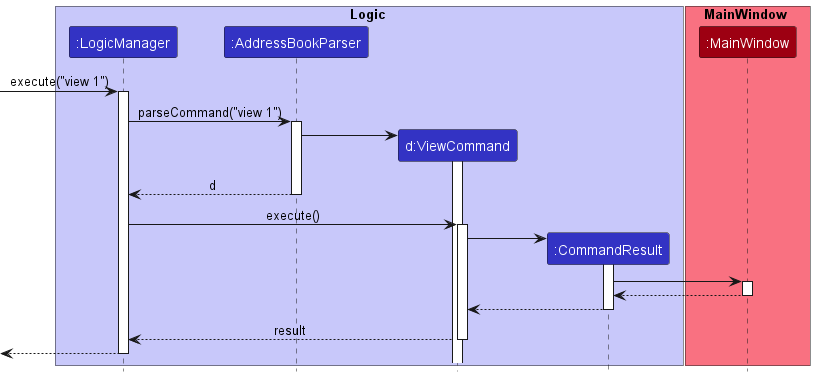

The diagram above was rendered by PlantUML. Its source (embedded in the PNG):
@startuml
!include style.puml

box Logic LOGIC_COLOR_T1
participant ":LogicManager" as LogicManager LOGIC_COLOR
participant ":AddressBookParser" as AddressBookParser LOGIC_COLOR
participant "d:ViewCommand" as viewCommand LOGIC_COLOR
participant ":CommandResult" as CommandResult LOGIC_COLOR
end box

box MainWindow MODEL_COLOR_T1
participant ":MainWindow" as MainWindow MODEL_COLOR
end box

[-> LogicManager : execute("view 1")
activate LogicManager

LogicManager -> AddressBookParser : parseCommand("view 1")
activate AddressBookParser

create viewCommand
AddressBookParser -> viewCommand
activate viewCommand


AddressBookParser --> LogicManager : d
deactivate AddressBookParser

LogicManager -> viewCommand : execute()
activate viewCommand

create CommandResult
viewCommand -> CommandResult
activate CommandResult

CommandResult -> MainWindow : 
activate MainWindow

MainWindow --> CommandResult
deactivate MainWindow


CommandResult --> viewCommand
deactivate CommandResult

viewCommand --> LogicManager : result
deactivate viewCommand

[<--LogicManager
deactivate LogicManager
@enduml